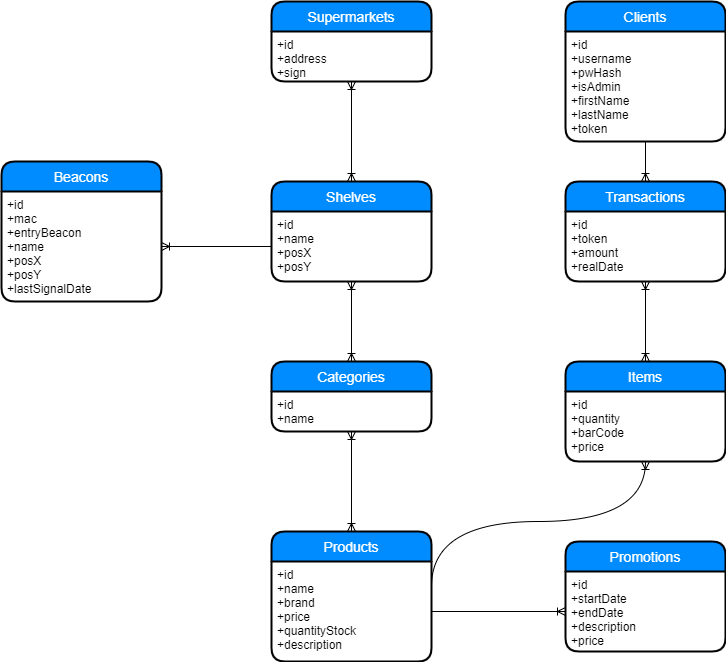

The diagram above was exported from draw.io. Its source (the exported page's mxGraphModel, read from the mxfile embedded in the PNG):
<mxGraphModel dx="2249" dy="762" grid="1" gridSize="10" guides="1" tooltips="1" connect="1" arrows="1" fold="1" page="1" pageScale="1" pageWidth="827" pageHeight="1169" math="0" shadow="0">
  <root>
    <mxCell id="WIyWlLk6GJQsqaUBKTNV-0" />
    <mxCell id="WIyWlLk6GJQsqaUBKTNV-1" parent="WIyWlLk6GJQsqaUBKTNV-0" />
    <mxCell id="oum-21oyPUmaCVIoqavB-6" value="Supermarkets" style="swimlane;childLayout=stackLayout;horizontal=1;startSize=30;horizontalStack=0;fillColor=#008cff;fontColor=#FFFFFF;rounded=1;fontSize=14;fontStyle=0;strokeWidth=2;resizeParent=0;resizeLast=1;shadow=0;dashed=0;align=center;" parent="WIyWlLk6GJQsqaUBKTNV-1" vertex="1">
      <mxGeometry x="40" y="20" width="160" height="80" as="geometry" />
    </mxCell>
    <mxCell id="oum-21oyPUmaCVIoqavB-7" value="+id&#10;+address&#10;+sign" style="align=left;strokeColor=none;fillColor=none;spacingLeft=4;fontSize=12;verticalAlign=top;resizable=0;rotatable=0;part=1;" parent="oum-21oyPUmaCVIoqavB-6" vertex="1">
      <mxGeometry y="30" width="160" height="50" as="geometry" />
    </mxCell>
    <mxCell id="oum-21oyPUmaCVIoqavB-8" value="Shelves" style="swimlane;childLayout=stackLayout;horizontal=1;startSize=30;horizontalStack=0;fillColor=#008cff;fontColor=#FFFFFF;rounded=1;fontSize=14;fontStyle=0;strokeWidth=2;resizeParent=0;resizeLast=1;shadow=0;dashed=0;align=center;" parent="WIyWlLk6GJQsqaUBKTNV-1" vertex="1">
      <mxGeometry x="40" y="200" width="160" height="100" as="geometry" />
    </mxCell>
    <mxCell id="oum-21oyPUmaCVIoqavB-9" value="+id&#10;+name&#10;+posX&#10;+posY" style="align=left;strokeColor=none;fillColor=none;spacingLeft=4;fontSize=12;verticalAlign=top;resizable=0;rotatable=0;part=1;" parent="oum-21oyPUmaCVIoqavB-8" vertex="1">
      <mxGeometry y="30" width="160" height="70" as="geometry" />
    </mxCell>
    <mxCell id="oum-21oyPUmaCVIoqavB-10" value="Categories" style="swimlane;childLayout=stackLayout;horizontal=1;startSize=30;horizontalStack=0;fillColor=#008cff;fontColor=#FFFFFF;rounded=1;fontSize=14;fontStyle=0;strokeWidth=2;resizeParent=0;resizeLast=1;shadow=0;dashed=0;align=center;" parent="WIyWlLk6GJQsqaUBKTNV-1" vertex="1">
      <mxGeometry x="40" y="380" width="160" height="70" as="geometry" />
    </mxCell>
    <mxCell id="oum-21oyPUmaCVIoqavB-11" value="+id&#10;+name" style="align=left;strokeColor=none;fillColor=none;spacingLeft=4;fontSize=12;verticalAlign=top;resizable=0;rotatable=0;part=1;" parent="oum-21oyPUmaCVIoqavB-10" vertex="1">
      <mxGeometry y="30" width="160" height="40" as="geometry" />
    </mxCell>
    <mxCell id="oum-21oyPUmaCVIoqavB-0" value="Products" style="swimlane;childLayout=stackLayout;horizontal=1;startSize=30;horizontalStack=0;fillColor=#008cff;fontColor=#FFFFFF;rounded=1;fontSize=14;fontStyle=0;strokeWidth=2;resizeParent=0;resizeLast=1;shadow=0;dashed=0;align=center;" parent="WIyWlLk6GJQsqaUBKTNV-1" vertex="1">
      <mxGeometry x="40" y="550" width="160" height="130" as="geometry" />
    </mxCell>
    <mxCell id="oum-21oyPUmaCVIoqavB-1" value="+id&#10;+name&#10;+brand&#10;+price&#10;+quantityStock&#10;+description" style="align=left;strokeColor=none;fillColor=none;spacingLeft=4;fontSize=12;verticalAlign=top;resizable=0;rotatable=0;part=1;" parent="oum-21oyPUmaCVIoqavB-0" vertex="1">
      <mxGeometry y="30" width="160" height="100" as="geometry" />
    </mxCell>
    <mxCell id="oum-21oyPUmaCVIoqavB-37" value="" style="fontSize=12;html=1;endArrow=ERoneToMany;startArrow=ERoneToMany;strokeColor=#000000;entryX=0.5;entryY=1;entryDx=0;entryDy=0;exitX=0.5;exitY=0;exitDx=0;exitDy=0;" parent="WIyWlLk6GJQsqaUBKTNV-1" source="oum-21oyPUmaCVIoqavB-8" target="oum-21oyPUmaCVIoqavB-7" edge="1">
      <mxGeometry width="100" height="100" relative="1" as="geometry">
        <mxPoint x="-240" y="620" as="sourcePoint" />
        <mxPoint x="-140" y="520" as="targetPoint" />
      </mxGeometry>
    </mxCell>
    <mxCell id="oum-21oyPUmaCVIoqavB-38" value="" style="fontSize=12;html=1;endArrow=ERoneToMany;startArrow=ERoneToMany;strokeColor=#000000;entryX=0.5;entryY=1;entryDx=0;entryDy=0;exitX=0.5;exitY=0;exitDx=0;exitDy=0;" parent="WIyWlLk6GJQsqaUBKTNV-1" source="oum-21oyPUmaCVIoqavB-10" target="oum-21oyPUmaCVIoqavB-9" edge="1">
      <mxGeometry width="100" height="100" relative="1" as="geometry">
        <mxPoint x="130" y="210" as="sourcePoint" />
        <mxPoint x="130" y="150" as="targetPoint" />
      </mxGeometry>
    </mxCell>
    <mxCell id="oum-21oyPUmaCVIoqavB-39" value="" style="fontSize=12;html=1;endArrow=ERoneToMany;startArrow=ERoneToMany;strokeColor=#000000;entryX=0.5;entryY=1;entryDx=0;entryDy=0;exitX=0.5;exitY=0;exitDx=0;exitDy=0;" parent="WIyWlLk6GJQsqaUBKTNV-1" source="oum-21oyPUmaCVIoqavB-0" target="oum-21oyPUmaCVIoqavB-11" edge="1">
      <mxGeometry width="100" height="100" relative="1" as="geometry">
        <mxPoint x="140" y="220" as="sourcePoint" />
        <mxPoint x="140" y="160" as="targetPoint" />
      </mxGeometry>
    </mxCell>
    <mxCell id="oum-21oyPUmaCVIoqavB-40" value="" style="fontSize=12;html=1;endArrow=ERoneToMany;strokeColor=#000000;entryX=0;entryY=0.5;entryDx=0;entryDy=0;exitX=1;exitY=0.5;exitDx=0;exitDy=0;" parent="WIyWlLk6GJQsqaUBKTNV-1" source="oum-21oyPUmaCVIoqavB-1" target="oum-21oyPUmaCVIoqavB-3" edge="1">
      <mxGeometry width="100" height="100" relative="1" as="geometry">
        <mxPoint x="-250" y="650" as="sourcePoint" />
        <mxPoint x="-150" y="550" as="targetPoint" />
      </mxGeometry>
    </mxCell>
    <mxCell id="oum-21oyPUmaCVIoqavB-17" value="Items" style="swimlane;childLayout=stackLayout;horizontal=1;startSize=30;horizontalStack=0;fillColor=#008cff;fontColor=#FFFFFF;rounded=1;fontSize=14;fontStyle=0;strokeWidth=2;resizeParent=0;resizeLast=1;shadow=0;dashed=0;align=center;" parent="WIyWlLk6GJQsqaUBKTNV-1" vertex="1">
      <mxGeometry x="334" y="380" width="160" height="100" as="geometry" />
    </mxCell>
    <mxCell id="oum-21oyPUmaCVIoqavB-18" value="+id&#10;+quantity&#10;+barCode&#10;+price" style="align=left;strokeColor=none;fillColor=none;spacingLeft=4;fontSize=12;verticalAlign=top;resizable=0;rotatable=0;part=1;" parent="oum-21oyPUmaCVIoqavB-17" vertex="1">
      <mxGeometry y="30" width="160" height="70" as="geometry" />
    </mxCell>
    <mxCell id="oum-21oyPUmaCVIoqavB-12" value="Transactions" style="swimlane;childLayout=stackLayout;horizontal=1;startSize=30;horizontalStack=0;fillColor=#008cff;fontColor=#FFFFFF;rounded=1;fontSize=14;fontStyle=0;strokeWidth=2;resizeParent=0;resizeLast=1;shadow=0;dashed=0;align=center;" parent="WIyWlLk6GJQsqaUBKTNV-1" vertex="1">
      <mxGeometry x="334" y="200" width="160" height="100" as="geometry" />
    </mxCell>
    <mxCell id="oum-21oyPUmaCVIoqavB-13" value="+id&#10;+token&#10;+amount&#10;+realDate" style="align=left;strokeColor=none;fillColor=none;spacingLeft=4;fontSize=12;verticalAlign=top;resizable=0;rotatable=0;part=1;" parent="oum-21oyPUmaCVIoqavB-12" vertex="1">
      <mxGeometry y="30" width="160" height="70" as="geometry" />
    </mxCell>
    <mxCell id="oum-21oyPUmaCVIoqavB-4" value="Clients" style="swimlane;childLayout=stackLayout;horizontal=1;startSize=30;horizontalStack=0;fillColor=#008cff;fontColor=#FFFFFF;rounded=1;fontSize=14;fontStyle=0;strokeWidth=2;resizeParent=0;resizeLast=1;shadow=0;dashed=0;align=center;" parent="WIyWlLk6GJQsqaUBKTNV-1" vertex="1">
      <mxGeometry x="334" y="20" width="160" height="140" as="geometry" />
    </mxCell>
    <mxCell id="oum-21oyPUmaCVIoqavB-5" value="+id&#10;+username&#10;+pwHash&#10;+isAdmin&#10;+firstName&#10;+lastName&#10;+token" style="align=left;strokeColor=none;fillColor=none;spacingLeft=4;fontSize=12;verticalAlign=top;resizable=0;rotatable=0;part=1;" parent="oum-21oyPUmaCVIoqavB-4" vertex="1">
      <mxGeometry y="30" width="160" height="110" as="geometry" />
    </mxCell>
    <mxCell id="oum-21oyPUmaCVIoqavB-41" value="" style="fontSize=12;html=1;endArrow=ERoneToMany;strokeColor=#000000;entryX=0.5;entryY=1;entryDx=0;entryDy=0;exitX=1;exitY=0.25;exitDx=0;exitDy=0;edgeStyle=orthogonalEdgeStyle;curved=1;" parent="WIyWlLk6GJQsqaUBKTNV-1" source="oum-21oyPUmaCVIoqavB-1" target="oum-21oyPUmaCVIoqavB-18" edge="1">
      <mxGeometry width="100" height="100" relative="1" as="geometry">
        <mxPoint x="210" y="635" as="sourcePoint" />
        <mxPoint x="344" y="635" as="targetPoint" />
        <Array as="points">
          <mxPoint x="200" y="540" />
          <mxPoint x="414" y="540" />
        </Array>
      </mxGeometry>
    </mxCell>
    <mxCell id="oum-21oyPUmaCVIoqavB-42" value="" style="fontSize=12;html=1;endArrow=ERoneToMany;startArrow=ERoneToMany;strokeColor=#000000;entryX=0.5;entryY=1;entryDx=0;entryDy=0;exitX=0.5;exitY=0;exitDx=0;exitDy=0;" parent="WIyWlLk6GJQsqaUBKTNV-1" source="oum-21oyPUmaCVIoqavB-17" target="oum-21oyPUmaCVIoqavB-13" edge="1">
      <mxGeometry width="100" height="100" relative="1" as="geometry">
        <mxPoint x="130" y="390" as="sourcePoint" />
        <mxPoint x="130" y="330" as="targetPoint" />
      </mxGeometry>
    </mxCell>
    <mxCell id="oum-21oyPUmaCVIoqavB-43" value="" style="fontSize=12;html=1;endArrow=ERoneToMany;strokeColor=#000000;exitX=0.5;exitY=1;exitDx=0;exitDy=0;entryX=0.5;entryY=0;entryDx=0;entryDy=0;" parent="WIyWlLk6GJQsqaUBKTNV-1" source="oum-21oyPUmaCVIoqavB-5" target="oum-21oyPUmaCVIoqavB-12" edge="1">
      <mxGeometry width="100" height="100" relative="1" as="geometry">
        <mxPoint x="570" y="210" as="sourcePoint" />
        <mxPoint x="670" y="110" as="targetPoint" />
      </mxGeometry>
    </mxCell>
    <mxCell id="oum-21oyPUmaCVIoqavB-44" value="" style="fontSize=12;html=1;endArrow=ERoneToMany;strokeColor=#000000;entryX=1;entryY=0.5;entryDx=0;entryDy=0;exitX=0;exitY=0.5;exitDx=0;exitDy=0;" parent="WIyWlLk6GJQsqaUBKTNV-1" source="oum-21oyPUmaCVIoqavB-9" target="oum-21oyPUmaCVIoqavB-15" edge="1">
      <mxGeometry width="100" height="100" relative="1" as="geometry">
        <mxPoint x="110" y="440" as="sourcePoint" />
        <mxPoint x="210" y="340" as="targetPoint" />
      </mxGeometry>
    </mxCell>
    <mxCell id="oum-21oyPUmaCVIoqavB-14" value="Beacons" style="swimlane;childLayout=stackLayout;horizontal=1;startSize=30;horizontalStack=0;fillColor=#008cff;fontColor=#FFFFFF;rounded=1;fontSize=14;fontStyle=0;strokeWidth=2;resizeParent=0;resizeLast=1;shadow=0;dashed=0;align=center;" parent="WIyWlLk6GJQsqaUBKTNV-1" vertex="1">
      <mxGeometry x="-230" y="180" width="160" height="140" as="geometry" />
    </mxCell>
    <mxCell id="oum-21oyPUmaCVIoqavB-15" value="+id&#10;+mac&#10;+entryBeacon&#10;+name&#10;+posX&#10;+posY&#10;+lastSignalDate" style="align=left;strokeColor=none;fillColor=none;spacingLeft=4;fontSize=12;verticalAlign=top;resizable=0;rotatable=0;part=1;" parent="oum-21oyPUmaCVIoqavB-14" vertex="1">
      <mxGeometry y="30" width="160" height="110" as="geometry" />
    </mxCell>
    <mxCell id="oum-21oyPUmaCVIoqavB-2" value="Promotions" style="swimlane;childLayout=stackLayout;horizontal=1;startSize=30;horizontalStack=0;fillColor=#008cff;fontColor=#FFFFFF;rounded=1;fontSize=14;fontStyle=0;strokeWidth=2;resizeParent=0;resizeLast=1;shadow=0;dashed=0;align=center;" parent="WIyWlLk6GJQsqaUBKTNV-1" vertex="1">
      <mxGeometry x="334" y="560" width="160" height="110" as="geometry" />
    </mxCell>
    <mxCell id="oum-21oyPUmaCVIoqavB-3" value="+id&#10;+startDate&#10;+endDate&#10;+description&#10;+price" style="align=left;strokeColor=none;fillColor=none;spacingLeft=4;fontSize=12;verticalAlign=top;resizable=0;rotatable=0;part=1;" parent="oum-21oyPUmaCVIoqavB-2" vertex="1">
      <mxGeometry y="30" width="160" height="80" as="geometry" />
    </mxCell>
  </root>
</mxGraphModel>